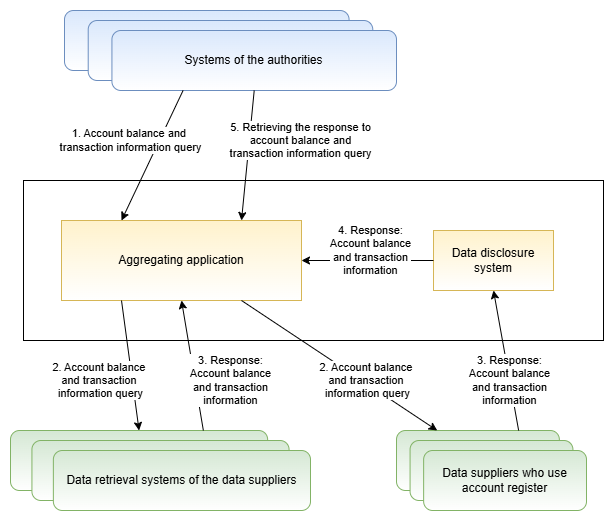

The diagram above was exported from draw.io. Its source (the exported page's mxGraphModel, read from the mxfile embedded in the PNG):
<mxGraphModel dx="2354" dy="1283" grid="1" gridSize="10" guides="1" tooltips="1" connect="1" arrows="1" fold="1" page="0" pageScale="1" pageWidth="850" pageHeight="1100" math="0" shadow="0">
  <root>
    <mxCell id="0" />
    <mxCell id="1" parent="0" />
    <mxCell id="NHVgbnH2sfWcQN1f2CDz-1" value="" style="verticalLabelPosition=bottom;verticalAlign=top;html=1;shape=mxgraph.basic.rect;fillColor2=none;strokeWidth=1;size=20;indent=5;" parent="1" vertex="1">
      <mxGeometry x="-537" y="-40" width="580" height="160" as="geometry" />
    </mxCell>
    <mxCell id="NHVgbnH2sfWcQN1f2CDz-2" value="" style="group" parent="1" vertex="1" connectable="0">
      <mxGeometry x="-496" y="-210" width="332" height="80" as="geometry" />
    </mxCell>
    <mxCell id="NHVgbnH2sfWcQN1f2CDz-3" value="" style="rounded=1;whiteSpace=wrap;html=1;fillColor=#dae8fc;strokeColor=#6c8ebf;gradientColor=light-dark(#ffffff, #ededed);" parent="NHVgbnH2sfWcQN1f2CDz-2" vertex="1">
      <mxGeometry width="284.5714285714285" height="60" as="geometry" />
    </mxCell>
    <mxCell id="NHVgbnH2sfWcQN1f2CDz-4" value="" style="rounded=1;whiteSpace=wrap;html=1;fillColor=#dae8fc;strokeColor=#6c8ebf;gradientColor=light-dark(#ffffff, #ededed);" parent="NHVgbnH2sfWcQN1f2CDz-2" vertex="1">
      <mxGeometry x="23.714285714285705" y="10" width="284.5714285714285" height="60" as="geometry" />
    </mxCell>
    <mxCell id="NHVgbnH2sfWcQN1f2CDz-5" value="Systems of the authorities" style="rounded=1;whiteSpace=wrap;html=1;fillColor=#dae8fc;strokeColor=#6c8ebf;gradientColor=light-dark(#ffffff, #ededed);" parent="NHVgbnH2sfWcQN1f2CDz-2" vertex="1">
      <mxGeometry x="47.42857142857141" y="20" width="284.5714285714285" height="60" as="geometry" />
    </mxCell>
    <mxCell id="NHVgbnH2sfWcQN1f2CDz-6" value="Aggregating application" style="rounded=0;whiteSpace=wrap;html=1;fillColor=#fff2cc;strokeColor=#d6b656;gradientColor=light-dark(#ffffff, #ededed);" parent="1" vertex="1">
      <mxGeometry x="-499" width="240" height="80" as="geometry" />
    </mxCell>
    <mxCell id="NHVgbnH2sfWcQN1f2CDz-7" value="1. Account balance and&amp;nbsp;&lt;div&gt;transaction information query&lt;/div&gt;" style="endArrow=classic;html=1;rounded=0;entryX=0.25;entryY=0;entryDx=0;entryDy=0;exitX=0.25;exitY=1;exitDx=0;exitDy=0;" parent="1" source="NHVgbnH2sfWcQN1f2CDz-5" target="NHVgbnH2sfWcQN1f2CDz-6" edge="1">
      <mxGeometry x="-0.0588" y="-26" width="50" height="50" relative="1" as="geometry">
        <mxPoint x="-284" y="-164" as="sourcePoint" />
        <mxPoint x="-84" y="-134" as="targetPoint" />
        <mxPoint as="offset" />
      </mxGeometry>
    </mxCell>
    <mxCell id="NHVgbnH2sfWcQN1f2CDz-8" value="" style="group" parent="1" vertex="1" connectable="0">
      <mxGeometry x="-550" y="210" width="300" height="80" as="geometry" />
    </mxCell>
    <mxCell id="NHVgbnH2sfWcQN1f2CDz-9" value="" style="rounded=1;whiteSpace=wrap;html=1;fillColor=#d5e8d4;strokeColor=#82b366;gradientColor=light-dark(#ffffff, #ededed);" parent="NHVgbnH2sfWcQN1f2CDz-8" vertex="1">
      <mxGeometry width="257.1428571428571" height="60" as="geometry" />
    </mxCell>
    <mxCell id="NHVgbnH2sfWcQN1f2CDz-10" value="" style="rounded=1;whiteSpace=wrap;html=1;fillColor=#d5e8d4;strokeColor=#82b366;gradientColor=light-dark(#ffffff, #ededed);" parent="NHVgbnH2sfWcQN1f2CDz-8" vertex="1">
      <mxGeometry x="21.428571428571427" y="10" width="257.1428571428571" height="60" as="geometry" />
    </mxCell>
    <mxCell id="NHVgbnH2sfWcQN1f2CDz-11" value="Data retrieval systems of the data suppliers" style="rounded=1;whiteSpace=wrap;html=1;fillColor=#d5e8d4;strokeColor=#82b366;gradientColor=light-dark(#ffffff, #ededed);" parent="NHVgbnH2sfWcQN1f2CDz-8" vertex="1">
      <mxGeometry x="42.857142857142854" y="20" width="257.1428571428571" height="60" as="geometry" />
    </mxCell>
    <mxCell id="NHVgbnH2sfWcQN1f2CDz-12" value="2. Account balance&amp;nbsp;&lt;div&gt;and&amp;nbsp;&lt;span style=&quot;background-color: light-dark(#ffffff, var(--ge-dark-color, #121212)); color: light-dark(rgb(0, 0, 0), rgb(255, 255, 255));&quot;&gt;transaction&amp;nbsp;&lt;/span&gt;&lt;/div&gt;&lt;div&gt;&lt;span style=&quot;background-color: light-dark(#ffffff, var(--ge-dark-color, #121212)); color: light-dark(rgb(0, 0, 0), rgb(255, 255, 255));&quot;&gt;information query&lt;/span&gt;&lt;/div&gt;" style="endArrow=classic;html=1;rounded=0;exitX=0.25;exitY=1;exitDx=0;exitDy=0;entryX=0.5;entryY=0;entryDx=0;entryDy=0;" parent="1" source="NHVgbnH2sfWcQN1f2CDz-6" target="NHVgbnH2sfWcQN1f2CDz-9" edge="1">
      <mxGeometry x="0.1658" y="-32" width="50" height="50" relative="1" as="geometry">
        <mxPoint x="-144" y="76" as="sourcePoint" />
        <mxPoint x="-94" y="26" as="targetPoint" />
        <mxPoint x="1" as="offset" />
      </mxGeometry>
    </mxCell>
    <mxCell id="NHVgbnH2sfWcQN1f2CDz-13" value="3. Response:&lt;div&gt;Account balance&lt;/div&gt;&lt;div&gt;and transaction&lt;/div&gt;&lt;div&gt;information&lt;/div&gt;" style="endArrow=classic;html=1;rounded=0;exitX=0.75;exitY=0;exitDx=0;exitDy=0;entryX=0.5;entryY=1;entryDx=0;entryDy=0;" parent="1" source="NHVgbnH2sfWcQN1f2CDz-9" target="NHVgbnH2sfWcQN1f2CDz-6" edge="1">
      <mxGeometry x="-0.3202" y="-35" width="50" height="50" relative="1" as="geometry">
        <mxPoint x="-154" y="196" as="sourcePoint" />
        <mxPoint x="-104" y="146" as="targetPoint" />
        <mxPoint as="offset" />
      </mxGeometry>
    </mxCell>
    <mxCell id="NHVgbnH2sfWcQN1f2CDz-14" value="" style="group" parent="1" vertex="1" connectable="0">
      <mxGeometry x="-164" y="210" width="190" height="80" as="geometry" />
    </mxCell>
    <mxCell id="NHVgbnH2sfWcQN1f2CDz-15" value="" style="rounded=1;whiteSpace=wrap;html=1;fillColor=#d5e8d4;strokeColor=#82b366;gradientColor=light-dark(#ffffff, #ededed);" parent="NHVgbnH2sfWcQN1f2CDz-14" vertex="1">
      <mxGeometry width="162.85714285714283" height="60" as="geometry" />
    </mxCell>
    <mxCell id="NHVgbnH2sfWcQN1f2CDz-16" value="" style="rounded=1;whiteSpace=wrap;html=1;fillColor=#d5e8d4;strokeColor=#82b366;gradientColor=light-dark(#ffffff, #ededed);" parent="NHVgbnH2sfWcQN1f2CDz-14" vertex="1">
      <mxGeometry x="13.57142857142857" y="10" width="162.85714285714283" height="60" as="geometry" />
    </mxCell>
    <mxCell id="NHVgbnH2sfWcQN1f2CDz-17" value="Data suppliers who use account register" style="rounded=1;whiteSpace=wrap;html=1;fillColor=#d5e8d4;strokeColor=#82b366;gradientColor=light-dark(#ffffff, #ededed);" parent="NHVgbnH2sfWcQN1f2CDz-14" vertex="1">
      <mxGeometry x="27.14285714285714" y="20" width="162.85714285714283" height="60" as="geometry" />
    </mxCell>
    <mxCell id="NHVgbnH2sfWcQN1f2CDz-18" value="2. Account balance&amp;nbsp;&lt;div&gt;and&amp;nbsp;&lt;span style=&quot;background-color: light-dark(#ffffff, var(--ge-dark-color, #121212)); color: light-dark(rgb(0, 0, 0), rgb(255, 255, 255));&quot;&gt;transaction&amp;nbsp;&lt;/span&gt;&lt;/div&gt;&lt;div&gt;&lt;span style=&quot;background-color: light-dark(#ffffff, var(--ge-dark-color, #121212)); color: light-dark(rgb(0, 0, 0), rgb(255, 255, 255));&quot;&gt;information query&lt;/span&gt;&lt;/div&gt;" style="endArrow=classic;html=1;rounded=0;exitX=0.75;exitY=1;exitDx=0;exitDy=0;entryX=0.25;entryY=0;entryDx=0;entryDy=0;" parent="1" source="NHVgbnH2sfWcQN1f2CDz-6" target="NHVgbnH2sfWcQN1f2CDz-15" edge="1">
      <mxGeometry x="0.2674" y="3" width="50" height="50" relative="1" as="geometry">
        <mxPoint x="-186" y="16" as="sourcePoint" />
        <mxPoint x="-181" y="146" as="targetPoint" />
        <mxPoint as="offset" />
      </mxGeometry>
    </mxCell>
    <mxCell id="NHVgbnH2sfWcQN1f2CDz-19" value="Data disclosure system" style="rounded=0;whiteSpace=wrap;html=1;fillColor=#fff2cc;strokeColor=#d6b656;gradientColor=light-dark(#ffffff, #ededed);" parent="1" vertex="1">
      <mxGeometry x="-127" y="10" width="120" height="60" as="geometry" />
    </mxCell>
    <mxCell id="NHVgbnH2sfWcQN1f2CDz-20" value="3. Response:&lt;div&gt;Account balance&lt;/div&gt;&lt;div&gt;and transaction&lt;/div&gt;&lt;div&gt;information&lt;/div&gt;" style="endArrow=classic;html=1;rounded=0;entryX=0.5;entryY=1;entryDx=0;entryDy=0;exitX=0.75;exitY=0;exitDx=0;exitDy=0;" parent="1" source="NHVgbnH2sfWcQN1f2CDz-15" target="NHVgbnH2sfWcQN1f2CDz-19" edge="1">
      <mxGeometry x="-0.2857" width="50" height="50" relative="1" as="geometry">
        <mxPoint x="-84" y="286" as="sourcePoint" />
        <mxPoint x="-104" y="146" as="targetPoint" />
        <mxPoint as="offset" />
      </mxGeometry>
    </mxCell>
    <mxCell id="NHVgbnH2sfWcQN1f2CDz-21" value="5. Retrieving the response to&lt;div&gt;account balance and&lt;/div&gt;&lt;div&gt;transaction information query&lt;/div&gt;" style="endArrow=classic;html=1;rounded=0;exitX=0.5;exitY=1;exitDx=0;exitDy=0;entryX=0.75;entryY=0;entryDx=0;entryDy=0;" parent="1" source="NHVgbnH2sfWcQN1f2CDz-5" target="NHVgbnH2sfWcQN1f2CDz-6" edge="1">
      <mxGeometry x="-0.307" y="51" width="50" height="50" relative="1" as="geometry">
        <mxPoint x="-464" y="76" as="sourcePoint" />
        <mxPoint x="-414" y="26" as="targetPoint" />
        <mxPoint as="offset" />
      </mxGeometry>
    </mxCell>
    <mxCell id="NHVgbnH2sfWcQN1f2CDz-22" value="4. Response:&lt;div&gt;Account balance&lt;/div&gt;&lt;div&gt;and transaction&lt;/div&gt;&lt;div&gt;information&lt;/div&gt;" style="endArrow=classic;html=1;rounded=0;exitX=0;exitY=0.5;exitDx=0;exitDy=0;entryX=1;entryY=0.5;entryDx=0;entryDy=0;" parent="1" source="NHVgbnH2sfWcQN1f2CDz-19" target="NHVgbnH2sfWcQN1f2CDz-6" edge="1">
      <mxGeometry x="-0.0455" y="-10" width="50" height="50" relative="1" as="geometry">
        <mxPoint x="128" y="136" as="sourcePoint" />
        <mxPoint x="178" y="86" as="targetPoint" />
        <mxPoint as="offset" />
      </mxGeometry>
    </mxCell>
  </root>
</mxGraphModel>